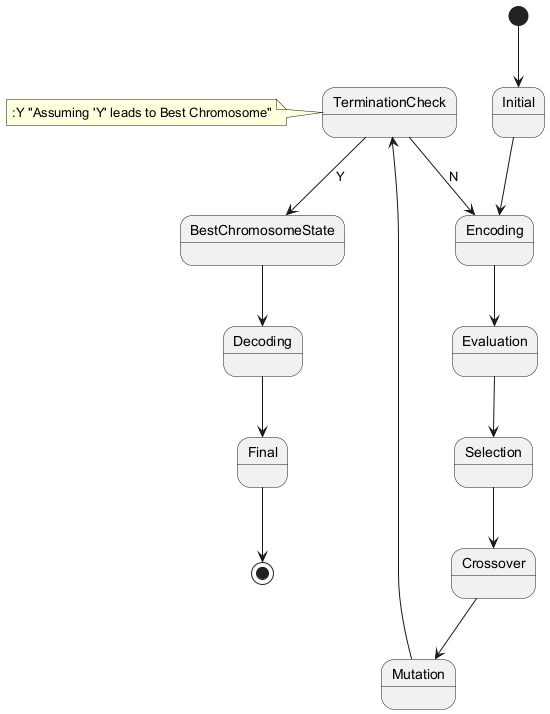

The diagram above was rendered by PlantUML. Its source (embedded in the PNG):
@startuml
state Initial
state Encoding
state Evaluation
state Selection
state Crossover
state Mutation
state TerminationCheck
state BestChromosomeState
state Decoding
state Final
[*] --> Initial
Initial --> Encoding
Encoding --> Evaluation
Evaluation --> Selection
Selection --> Crossover
Crossover --> Mutation
Mutation --> TerminationCheck
TerminationCheck --> BestChromosomeState : Y
TerminationCheck --> Encoding : N
BestChromosomeState --> Decoding
Decoding --> Final
Final --> [*]
note left of TerminationCheck::Y "Assuming 'Y' leads to Best Chromosome"
@enduml